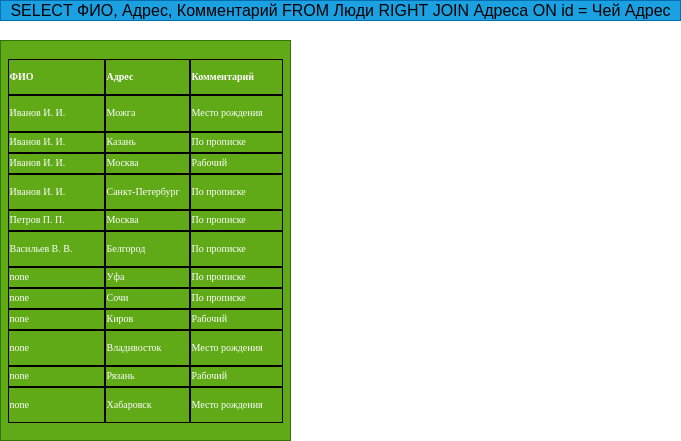

The diagram above was exported from draw.io. Its source (the exported page's mxGraphModel, read from the mxfile embedded in the PNG):
<mxGraphModel dx="564" dy="294" grid="1" gridSize="10" guides="1" tooltips="1" connect="1" arrows="1" fold="1" page="1" pageScale="1" pageWidth="850" pageHeight="1100" math="0" shadow="0">
  <root>
    <mxCell id="0" />
    <mxCell id="1" parent="0" />
    <mxCell id="2" value="&lt;span id=&quot;docs-internal-guid-09b9c0c9-7fff-7595-5556-b63fce04046c&quot;&gt;&lt;span style=&quot;font-size: 12pt ; font-family: &amp;#34;arial&amp;#34; ; color: rgb(0 , 0 , 0) ; background-color: transparent ; vertical-align: baseline&quot;&gt;SELECT ФИО, Адрес, Комментарий FROM Люди RIGHT JOIN Адреса ON id = Чей Адрес&lt;/span&gt;&lt;/span&gt;" style="text;html=1;align=center;verticalAlign=middle;resizable=0;points=[];autosize=1;strokeColor=#006EAF;fillColor=#1ba1e2;fontColor=#ffffff;" vertex="1" parent="1">
      <mxGeometry x="10" y="10" width="680" height="20" as="geometry" />
    </mxCell>
    <mxCell id="3" value="&lt;table cellspacing=&quot;0&quot; border=&quot;0&quot; style=&quot;font-family: &amp;#34;liberation sans&amp;#34; ; font-size: x-small&quot;&gt;&lt;colgroup width=&quot;97&quot;&gt;&lt;/colgroup&gt;&lt;colgroup width=&quot;85&quot;&gt;&lt;/colgroup&gt;&lt;colgroup width=&quot;93&quot;&gt;&lt;/colgroup&gt;&lt;tbody&gt;&lt;tr&gt;&lt;td height=&quot;32&quot; align=&quot;left&quot; style=&quot;border-width: 1px ; border-style: solid ; border-color: rgb(0 , 0 , 0)&quot;&gt;&lt;b&gt;&lt;font face=&quot;Liberation Serif&quot;&gt;ФИО&lt;/font&gt;&lt;/b&gt;&lt;/td&gt;&lt;td align=&quot;left&quot; style=&quot;border-width: 1px ; border-style: solid ; border-color: rgb(0 , 0 , 0)&quot;&gt;&lt;b&gt;&lt;font face=&quot;Liberation Serif&quot;&gt;Адрес&lt;/font&gt;&lt;/b&gt;&lt;/td&gt;&lt;td align=&quot;left&quot; style=&quot;border-width: 1px ; border-style: solid ; border-color: rgb(0 , 0 , 0)&quot;&gt;&lt;b&gt;&lt;font face=&quot;Liberation Serif&quot;&gt;Комментарий&lt;/font&gt;&lt;/b&gt;&lt;/td&gt;&lt;/tr&gt;&lt;tr&gt;&lt;td height=&quot;33&quot; align=&quot;left&quot; style=&quot;border-width: 1px ; border-style: solid ; border-color: rgb(0 , 0 , 0)&quot;&gt;&lt;font face=&quot;Liberation Serif&quot;&gt;Иванов И. И.&lt;/font&gt;&lt;/td&gt;&lt;td align=&quot;left&quot; style=&quot;border-width: 1px ; border-style: solid ; border-color: rgb(0 , 0 , 0)&quot;&gt;&lt;font face=&quot;Liberation Serif&quot;&gt;Можга&lt;/font&gt;&lt;/td&gt;&lt;td align=&quot;left&quot; style=&quot;border-width: 1px ; border-style: solid ; border-color: rgb(0 , 0 , 0)&quot;&gt;&lt;font face=&quot;Liberation Serif&quot;&gt;Место рождения&lt;/font&gt;&lt;/td&gt;&lt;/tr&gt;&lt;tr&gt;&lt;td height=&quot;17&quot; align=&quot;left&quot; style=&quot;border-width: 1px ; border-style: solid ; border-color: rgb(0 , 0 , 0)&quot;&gt;&lt;font face=&quot;Liberation Serif&quot;&gt;Иванов И. И.&lt;/font&gt;&lt;/td&gt;&lt;td align=&quot;left&quot; style=&quot;border-width: 1px ; border-style: solid ; border-color: rgb(0 , 0 , 0)&quot;&gt;&lt;font face=&quot;Liberation Serif&quot;&gt;Казань&lt;/font&gt;&lt;/td&gt;&lt;td align=&quot;left&quot; style=&quot;border-width: 1px ; border-style: solid ; border-color: rgb(0 , 0 , 0)&quot;&gt;&lt;font face=&quot;Liberation Serif&quot;&gt;По прописке&lt;/font&gt;&lt;/td&gt;&lt;/tr&gt;&lt;tr&gt;&lt;td height=&quot;17&quot; align=&quot;left&quot; style=&quot;border-width: 1px ; border-style: solid ; border-color: rgb(0 , 0 , 0)&quot;&gt;&lt;font face=&quot;Liberation Serif&quot;&gt;Иванов И. И.&lt;/font&gt;&lt;/td&gt;&lt;td align=&quot;left&quot; style=&quot;border-width: 1px ; border-style: solid ; border-color: rgb(0 , 0 , 0)&quot;&gt;&lt;font face=&quot;Liberation Serif&quot;&gt;Москва&lt;/font&gt;&lt;/td&gt;&lt;td align=&quot;left&quot; style=&quot;border-width: 1px ; border-style: solid ; border-color: rgb(0 , 0 , 0)&quot;&gt;&lt;font face=&quot;Liberation Serif&quot;&gt;Рабочий&lt;/font&gt;&lt;/td&gt;&lt;/tr&gt;&lt;tr&gt;&lt;td height=&quot;32&quot; align=&quot;left&quot; style=&quot;border-width: 1px ; border-style: solid ; border-color: rgb(0 , 0 , 0)&quot;&gt;&lt;font face=&quot;Liberation Serif&quot;&gt;Иванов И. И.&lt;/font&gt;&lt;/td&gt;&lt;td align=&quot;left&quot; style=&quot;border-width: 1px ; border-style: solid ; border-color: rgb(0 , 0 , 0)&quot;&gt;&lt;font face=&quot;Liberation Serif&quot;&gt;Санкт-Петербург&lt;/font&gt;&lt;/td&gt;&lt;td align=&quot;left&quot; style=&quot;border-width: 1px ; border-style: solid ; border-color: rgb(0 , 0 , 0)&quot;&gt;&lt;font face=&quot;Liberation Serif&quot;&gt;По прописке&lt;/font&gt;&lt;/td&gt;&lt;/tr&gt;&lt;tr&gt;&lt;td height=&quot;17&quot; align=&quot;left&quot; style=&quot;border-width: 1px ; border-style: solid ; border-color: rgb(0 , 0 , 0)&quot;&gt;&lt;font face=&quot;Liberation Serif&quot;&gt;Петров П. П.&lt;/font&gt;&lt;/td&gt;&lt;td align=&quot;left&quot; style=&quot;border-width: 1px ; border-style: solid ; border-color: rgb(0 , 0 , 0)&quot;&gt;&lt;font face=&quot;Liberation Serif&quot;&gt;Москва&lt;/font&gt;&lt;/td&gt;&lt;td align=&quot;left&quot; style=&quot;border-width: 1px ; border-style: solid ; border-color: rgb(0 , 0 , 0)&quot;&gt;&lt;font face=&quot;Liberation Serif&quot;&gt;По прописке&lt;/font&gt;&lt;/td&gt;&lt;/tr&gt;&lt;tr&gt;&lt;td height=&quot;32&quot; align=&quot;left&quot; style=&quot;border-width: 1px ; border-style: solid ; border-color: rgb(0 , 0 , 0)&quot;&gt;&lt;font face=&quot;Liberation Serif&quot;&gt;Васильев В. В.&lt;/font&gt;&lt;/td&gt;&lt;td align=&quot;left&quot; style=&quot;border-width: 1px ; border-style: solid ; border-color: rgb(0 , 0 , 0)&quot;&gt;&lt;font face=&quot;Liberation Serif&quot;&gt;Белгород&lt;/font&gt;&lt;/td&gt;&lt;td align=&quot;left&quot; style=&quot;border-width: 1px ; border-style: solid ; border-color: rgb(0 , 0 , 0)&quot;&gt;&lt;font face=&quot;Liberation Serif&quot;&gt;По прописке&lt;/font&gt;&lt;/td&gt;&lt;/tr&gt;&lt;tr&gt;&lt;td height=&quot;17&quot; align=&quot;left&quot; style=&quot;border-width: 1px ; border-style: solid ; border-color: rgb(0 , 0 , 0)&quot;&gt;&lt;font face=&quot;Liberation Serif&quot;&gt;none&lt;/font&gt;&lt;/td&gt;&lt;td align=&quot;left&quot; style=&quot;border-width: 1px ; border-style: solid ; border-color: rgb(0 , 0 , 0)&quot;&gt;&lt;font face=&quot;Liberation Serif&quot;&gt;Уфа&lt;/font&gt;&lt;/td&gt;&lt;td align=&quot;left&quot; style=&quot;border-width: 1px ; border-style: solid ; border-color: rgb(0 , 0 , 0)&quot;&gt;&lt;font face=&quot;Liberation Serif&quot;&gt;По прописке&lt;/font&gt;&lt;/td&gt;&lt;/tr&gt;&lt;tr&gt;&lt;td height=&quot;17&quot; align=&quot;left&quot; style=&quot;border-width: 1px ; border-style: solid ; border-color: rgb(0 , 0 , 0)&quot;&gt;&lt;font face=&quot;Liberation Serif&quot;&gt;none&lt;/font&gt;&lt;/td&gt;&lt;td align=&quot;left&quot; style=&quot;border-width: 1px ; border-style: solid ; border-color: rgb(0 , 0 , 0)&quot;&gt;&lt;font face=&quot;Liberation Serif&quot;&gt;Сочи&lt;/font&gt;&lt;/td&gt;&lt;td align=&quot;left&quot; style=&quot;border-width: 1px ; border-style: solid ; border-color: rgb(0 , 0 , 0)&quot;&gt;&lt;font face=&quot;Liberation Serif&quot;&gt;По прописке&lt;/font&gt;&lt;/td&gt;&lt;/tr&gt;&lt;tr&gt;&lt;td height=&quot;17&quot; align=&quot;left&quot; style=&quot;border-width: 1px ; border-style: solid ; border-color: rgb(0 , 0 , 0)&quot;&gt;&lt;font face=&quot;Liberation Serif&quot;&gt;none&lt;/font&gt;&lt;/td&gt;&lt;td align=&quot;left&quot; style=&quot;border-width: 1px ; border-style: solid ; border-color: rgb(0 , 0 , 0)&quot;&gt;&lt;font face=&quot;Liberation Serif&quot;&gt;Киров&lt;/font&gt;&lt;/td&gt;&lt;td align=&quot;left&quot; style=&quot;border-width: 1px ; border-style: solid ; border-color: rgb(0 , 0 , 0)&quot;&gt;&lt;font face=&quot;Liberation Serif&quot;&gt;Рабочий&lt;/font&gt;&lt;/td&gt;&lt;/tr&gt;&lt;tr&gt;&lt;td height=&quot;32&quot; align=&quot;left&quot; style=&quot;border-width: 1px ; border-style: solid ; border-color: rgb(0 , 0 , 0)&quot;&gt;&lt;font face=&quot;Liberation Serif&quot;&gt;none&lt;/font&gt;&lt;/td&gt;&lt;td align=&quot;left&quot; style=&quot;border-width: 1px ; border-style: solid ; border-color: rgb(0 , 0 , 0)&quot;&gt;&lt;font face=&quot;Liberation Serif&quot;&gt;Владивосток&lt;/font&gt;&lt;/td&gt;&lt;td align=&quot;left&quot; style=&quot;border-width: 1px ; border-style: solid ; border-color: rgb(0 , 0 , 0)&quot;&gt;&lt;font face=&quot;Liberation Serif&quot;&gt;Место рождения&lt;/font&gt;&lt;/td&gt;&lt;/tr&gt;&lt;tr&gt;&lt;td height=&quot;17&quot; align=&quot;left&quot; style=&quot;border-width: 1px ; border-style: solid ; border-color: rgb(0 , 0 , 0)&quot;&gt;&lt;font face=&quot;Liberation Serif&quot;&gt;none&lt;/font&gt;&lt;/td&gt;&lt;td align=&quot;left&quot; style=&quot;border-width: 1px ; border-style: solid ; border-color: rgb(0 , 0 , 0)&quot;&gt;&lt;font face=&quot;Liberation Serif&quot;&gt;Рязань&lt;/font&gt;&lt;/td&gt;&lt;td align=&quot;left&quot; style=&quot;border-width: 1px ; border-style: solid ; border-color: rgb(0 , 0 , 0)&quot;&gt;&lt;font face=&quot;Liberation Serif&quot;&gt;Рабочий&lt;/font&gt;&lt;/td&gt;&lt;/tr&gt;&lt;tr&gt;&lt;td height=&quot;32&quot; align=&quot;left&quot; style=&quot;border-width: 1px ; border-style: solid ; border-color: rgb(0 , 0 , 0)&quot;&gt;&lt;font face=&quot;Liberation Serif&quot;&gt;none&lt;/font&gt;&lt;/td&gt;&lt;td align=&quot;left&quot; style=&quot;border-width: 1px ; border-style: solid ; border-color: rgb(0 , 0 , 0)&quot;&gt;&lt;font face=&quot;Liberation Serif&quot;&gt;Хабаровск&lt;/font&gt;&lt;/td&gt;&lt;td align=&quot;left&quot; style=&quot;border-width: 1px ; border-style: solid ; border-color: rgb(0 , 0 , 0)&quot;&gt;&lt;font face=&quot;Liberation Serif&quot;&gt;Место рождения&lt;/font&gt;&lt;/td&gt;&lt;/tr&gt;&lt;/tbody&gt;&lt;/table&gt;" style="whiteSpace=wrap;html=1;fillColor=#60a917;fontColor=#ffffff;strokeColor=#2D7600;" vertex="1" parent="1">
      <mxGeometry x="10" y="50" width="290" height="400" as="geometry" />
    </mxCell>
  </root>
</mxGraphModel>